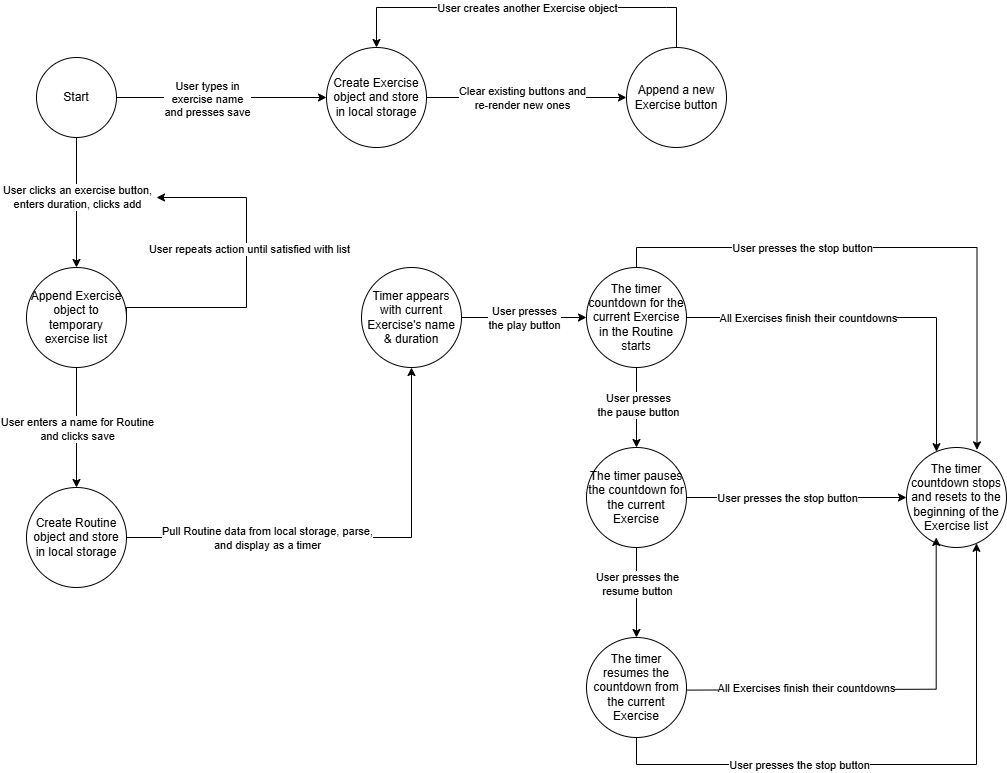

The diagram above was exported from draw.io. Its source (the exported page's mxGraphModel, read from the mxfile embedded in the PNG):
<mxGraphModel dx="1434" dy="772" grid="1" gridSize="10" guides="1" tooltips="1" connect="1" arrows="1" fold="1" page="1" pageScale="1" pageWidth="850" pageHeight="1100" math="0" shadow="0">
  <root>
    <mxCell id="0" />
    <mxCell id="1" parent="0" />
    <mxCell id="fWPNuUO1EUqWGtiD7wVO-3" style="edgeStyle=orthogonalEdgeStyle;rounded=0;orthogonalLoop=1;jettySize=auto;html=1;entryX=0;entryY=0.5;entryDx=0;entryDy=0;" parent="1" source="fWPNuUO1EUqWGtiD7wVO-2" target="fWPNuUO1EUqWGtiD7wVO-4" edge="1">
      <mxGeometry relative="1" as="geometry">
        <mxPoint x="220" y="240" as="targetPoint" />
      </mxGeometry>
    </mxCell>
    <mxCell id="HAGCOUkLUmsN2SrnCesr-1" value="User types in&lt;div&gt;exercise name&lt;div&gt;and presses save&lt;/div&gt;&lt;/div&gt;" style="edgeLabel;html=1;align=center;verticalAlign=middle;resizable=0;points=[];" parent="fWPNuUO1EUqWGtiD7wVO-3" vertex="1" connectable="0">
      <mxGeometry x="-0.1429" y="-1" relative="1" as="geometry">
        <mxPoint as="offset" />
      </mxGeometry>
    </mxCell>
    <mxCell id="fWPNuUO1EUqWGtiD7wVO-19" value="" style="edgeStyle=orthogonalEdgeStyle;rounded=0;orthogonalLoop=1;jettySize=auto;html=1;" parent="1" source="fWPNuUO1EUqWGtiD7wVO-2" target="fWPNuUO1EUqWGtiD7wVO-18" edge="1">
      <mxGeometry relative="1" as="geometry" />
    </mxCell>
    <mxCell id="Uagm1uq6R88nLIKvEpLk-11" value="User clicks an exercise button,&lt;div&gt;enters duration, clicks add&lt;/div&gt;" style="edgeLabel;html=1;align=center;verticalAlign=middle;resizable=0;points=[];" parent="fWPNuUO1EUqWGtiD7wVO-19" vertex="1" connectable="0">
      <mxGeometry x="-0.1772" y="-2" relative="1" as="geometry">
        <mxPoint x="2" y="6" as="offset" />
      </mxGeometry>
    </mxCell>
    <mxCell id="fWPNuUO1EUqWGtiD7wVO-2" value="Start" style="ellipse;whiteSpace=wrap;html=1;aspect=fixed;" parent="1" vertex="1">
      <mxGeometry x="50" y="200" width="80" height="80" as="geometry" />
    </mxCell>
    <mxCell id="fWPNuUO1EUqWGtiD7wVO-11" style="edgeStyle=orthogonalEdgeStyle;rounded=0;orthogonalLoop=1;jettySize=auto;html=1;entryX=0.5;entryY=0;entryDx=0;entryDy=0;exitX=0.5;exitY=0;exitDx=0;exitDy=0;" parent="1" source="Uagm1uq6R88nLIKvEpLk-2" target="fWPNuUO1EUqWGtiD7wVO-4" edge="1">
      <mxGeometry relative="1" as="geometry">
        <mxPoint x="560" y="60.000000000000114" as="targetPoint" />
        <mxPoint x="600" y="110" as="sourcePoint" />
        <Array as="points">
          <mxPoint x="680" y="150" />
          <mxPoint x="380" y="150" />
        </Array>
      </mxGeometry>
    </mxCell>
    <mxCell id="Uagm1uq6R88nLIKvEpLk-8" value="User creates another Exercise object" style="edgeLabel;html=1;align=center;verticalAlign=middle;resizable=0;points=[];" parent="fWPNuUO1EUqWGtiD7wVO-11" vertex="1" connectable="0">
      <mxGeometry x="0.0323" relative="1" as="geometry">
        <mxPoint x="6" as="offset" />
      </mxGeometry>
    </mxCell>
    <mxCell id="fWPNuUO1EUqWGtiD7wVO-4" value="Create Exercise object and store in local storage" style="ellipse;whiteSpace=wrap;html=1;aspect=fixed;" parent="1" vertex="1">
      <mxGeometry x="340" y="190" width="100" height="100" as="geometry" />
    </mxCell>
    <mxCell id="HAGCOUkLUmsN2SrnCesr-2" style="edgeStyle=orthogonalEdgeStyle;rounded=0;orthogonalLoop=1;jettySize=auto;html=1;exitX=1;exitY=0.5;exitDx=0;exitDy=0;" parent="1" source="fWPNuUO1EUqWGtiD7wVO-18" edge="1">
      <mxGeometry relative="1" as="geometry">
        <mxPoint x="170" y="340" as="targetPoint" />
        <mxPoint x="130" y="480" as="sourcePoint" />
        <Array as="points">
          <mxPoint x="260" y="450" />
          <mxPoint x="260" y="340" />
        </Array>
      </mxGeometry>
    </mxCell>
    <mxCell id="HAGCOUkLUmsN2SrnCesr-5" value="User repeats action until satisfied with list" style="edgeLabel;html=1;align=center;verticalAlign=middle;resizable=0;points=[];" parent="HAGCOUkLUmsN2SrnCesr-2" vertex="1" connectable="0">
      <mxGeometry x="0.1444" y="-2" relative="1" as="geometry">
        <mxPoint as="offset" />
      </mxGeometry>
    </mxCell>
    <mxCell id="HAGCOUkLUmsN2SrnCesr-10" value="" style="edgeStyle=orthogonalEdgeStyle;rounded=0;orthogonalLoop=1;jettySize=auto;html=1;" parent="1" source="fWPNuUO1EUqWGtiD7wVO-18" target="HAGCOUkLUmsN2SrnCesr-9" edge="1">
      <mxGeometry relative="1" as="geometry" />
    </mxCell>
    <mxCell id="HAGCOUkLUmsN2SrnCesr-11" value="User enters a name for Routine&lt;div&gt;and clicks save&lt;/div&gt;" style="edgeLabel;html=1;align=center;verticalAlign=middle;resizable=0;points=[];" parent="HAGCOUkLUmsN2SrnCesr-10" vertex="1" connectable="0">
      <mxGeometry x="-0.2061" y="-1" relative="1" as="geometry">
        <mxPoint x="1" y="13" as="offset" />
      </mxGeometry>
    </mxCell>
    <mxCell id="fWPNuUO1EUqWGtiD7wVO-18" value="Append Exercise object to temporary exercise list" style="ellipse;whiteSpace=wrap;html=1;" parent="1" vertex="1">
      <mxGeometry x="40" y="410" width="100" height="100" as="geometry" />
    </mxCell>
    <mxCell id="Uagm1uq6R88nLIKvEpLk-2" value="Append a new Exercise button" style="ellipse;whiteSpace=wrap;html=1;aspect=fixed;" parent="1" vertex="1">
      <mxGeometry x="640" y="190" width="100" height="100" as="geometry" />
    </mxCell>
    <mxCell id="Uagm1uq6R88nLIKvEpLk-7" value="" style="edgeStyle=orthogonalEdgeStyle;rounded=0;orthogonalLoop=1;jettySize=auto;html=1;entryX=0;entryY=0.5;entryDx=0;entryDy=0;" parent="1" source="fWPNuUO1EUqWGtiD7wVO-4" target="Uagm1uq6R88nLIKvEpLk-2" edge="1">
      <mxGeometry relative="1" as="geometry">
        <mxPoint x="580" y="230" as="targetPoint" />
        <mxPoint x="420" y="230" as="sourcePoint" />
      </mxGeometry>
    </mxCell>
    <mxCell id="Uagm1uq6R88nLIKvEpLk-10" value="Clear existing buttons and&lt;div&gt;re-render new ones&lt;/div&gt;" style="edgeLabel;html=1;align=center;verticalAlign=middle;resizable=0;points=[];" parent="Uagm1uq6R88nLIKvEpLk-7" vertex="1" connectable="0">
      <mxGeometry x="-0.1325" relative="1" as="geometry">
        <mxPoint x="8" as="offset" />
      </mxGeometry>
    </mxCell>
    <mxCell id="HAGCOUkLUmsN2SrnCesr-15" value="" style="edgeStyle=orthogonalEdgeStyle;rounded=0;orthogonalLoop=1;jettySize=auto;html=1;" parent="1" source="HAGCOUkLUmsN2SrnCesr-9" target="HAGCOUkLUmsN2SrnCesr-14" edge="1">
      <mxGeometry relative="1" as="geometry" />
    </mxCell>
    <mxCell id="gkvVQwgHwix-VHH3VQ4D-1" value="Pull Routine data from local storage, parse,&lt;div&gt;and display as a timer&lt;/div&gt;" style="edgeLabel;html=1;align=center;verticalAlign=middle;resizable=0;points=[];" parent="HAGCOUkLUmsN2SrnCesr-15" vertex="1" connectable="0">
      <mxGeometry x="-0.12" y="-2" relative="1" as="geometry">
        <mxPoint x="-60" y="-2" as="offset" />
      </mxGeometry>
    </mxCell>
    <mxCell id="HAGCOUkLUmsN2SrnCesr-9" value="Create Routine object and store in local storage" style="ellipse;whiteSpace=wrap;html=1;" parent="1" vertex="1">
      <mxGeometry x="40" y="630" width="100" height="100" as="geometry" />
    </mxCell>
    <mxCell id="gkvVQwgHwix-VHH3VQ4D-3" value="" style="edgeStyle=orthogonalEdgeStyle;rounded=0;orthogonalLoop=1;jettySize=auto;html=1;" parent="1" source="HAGCOUkLUmsN2SrnCesr-14" target="gkvVQwgHwix-VHH3VQ4D-2" edge="1">
      <mxGeometry relative="1" as="geometry" />
    </mxCell>
    <mxCell id="gkvVQwgHwix-VHH3VQ4D-4" value="User presses&lt;div&gt;the play button&lt;/div&gt;" style="edgeLabel;html=1;align=center;verticalAlign=middle;resizable=0;points=[];" parent="gkvVQwgHwix-VHH3VQ4D-3" vertex="1" connectable="0">
      <mxGeometry x="-0.1667" y="-2" relative="1" as="geometry">
        <mxPoint x="10" y="-2" as="offset" />
      </mxGeometry>
    </mxCell>
    <mxCell id="HAGCOUkLUmsN2SrnCesr-14" value="Timer appears with current Exercise's name &amp;amp; duration" style="ellipse;whiteSpace=wrap;html=1;" parent="1" vertex="1">
      <mxGeometry x="375" y="410" width="100" height="100" as="geometry" />
    </mxCell>
    <mxCell id="gkvVQwgHwix-VHH3VQ4D-6" value="" style="edgeStyle=orthogonalEdgeStyle;rounded=0;orthogonalLoop=1;jettySize=auto;html=1;exitX=0.5;exitY=0;exitDx=0;exitDy=0;entryX=0.705;entryY=0.024;entryDx=0;entryDy=0;entryPerimeter=0;" parent="1" target="gkvVQwgHwix-VHH3VQ4D-11" edge="1">
      <mxGeometry relative="1" as="geometry">
        <mxPoint x="650" y="459.97" as="sourcePoint" />
        <mxPoint x="990.4000000000001" y="603.77" as="targetPoint" />
        <Array as="points">
          <mxPoint x="650" y="390" />
          <mxPoint x="990" y="390" />
        </Array>
      </mxGeometry>
    </mxCell>
    <mxCell id="gkvVQwgHwix-VHH3VQ4D-7" value="User presses the stop button" style="edgeLabel;html=1;align=center;verticalAlign=middle;resizable=0;points=[];" parent="gkvVQwgHwix-VHH3VQ4D-6" vertex="1" connectable="0">
      <mxGeometry x="-0.0667" y="-3" relative="1" as="geometry">
        <mxPoint x="-51" y="-3" as="offset" />
      </mxGeometry>
    </mxCell>
    <mxCell id="gkvVQwgHwix-VHH3VQ4D-9" value="" style="edgeStyle=orthogonalEdgeStyle;rounded=0;orthogonalLoop=1;jettySize=auto;html=1;" parent="1" source="gkvVQwgHwix-VHH3VQ4D-2" target="gkvVQwgHwix-VHH3VQ4D-8" edge="1">
      <mxGeometry relative="1" as="geometry" />
    </mxCell>
    <mxCell id="gkvVQwgHwix-VHH3VQ4D-10" value="User presses&lt;div&gt;the pause button&lt;/div&gt;" style="edgeLabel;html=1;align=center;verticalAlign=middle;resizable=0;points=[];" parent="gkvVQwgHwix-VHH3VQ4D-9" vertex="1" connectable="0">
      <mxGeometry x="-0.0681" y="1" relative="1" as="geometry">
        <mxPoint as="offset" />
      </mxGeometry>
    </mxCell>
    <mxCell id="gkvVQwgHwix-VHH3VQ4D-12" value="" style="edgeStyle=orthogonalEdgeStyle;rounded=0;orthogonalLoop=1;jettySize=auto;html=1;" parent="1" source="gkvVQwgHwix-VHH3VQ4D-2" target="gkvVQwgHwix-VHH3VQ4D-11" edge="1">
      <mxGeometry relative="1" as="geometry">
        <Array as="points">
          <mxPoint x="950" y="460" />
        </Array>
      </mxGeometry>
    </mxCell>
    <mxCell id="gkvVQwgHwix-VHH3VQ4D-14" value="All Exercises finish their countdowns" style="edgeLabel;html=1;align=center;verticalAlign=middle;resizable=0;points=[];" parent="gkvVQwgHwix-VHH3VQ4D-12" vertex="1" connectable="0">
      <mxGeometry x="-0.2163" y="2" relative="1" as="geometry">
        <mxPoint x="-30" y="2" as="offset" />
      </mxGeometry>
    </mxCell>
    <mxCell id="gkvVQwgHwix-VHH3VQ4D-2" value="The timer countdown for the current Exercise in the Routine starts" style="ellipse;whiteSpace=wrap;html=1;" parent="1" vertex="1">
      <mxGeometry x="600" y="410" width="100" height="100" as="geometry" />
    </mxCell>
    <mxCell id="gkvVQwgHwix-VHH3VQ4D-16" value="" style="edgeStyle=orthogonalEdgeStyle;rounded=0;orthogonalLoop=1;jettySize=auto;html=1;" parent="1" source="gkvVQwgHwix-VHH3VQ4D-8" target="gkvVQwgHwix-VHH3VQ4D-15" edge="1">
      <mxGeometry relative="1" as="geometry" />
    </mxCell>
    <mxCell id="gkvVQwgHwix-VHH3VQ4D-18" value="User presses the&lt;div&gt;resume button&lt;/div&gt;" style="edgeLabel;html=1;align=center;verticalAlign=middle;resizable=0;points=[];" parent="gkvVQwgHwix-VHH3VQ4D-16" vertex="1" connectable="0">
      <mxGeometry x="-0.3027" relative="1" as="geometry">
        <mxPoint y="5" as="offset" />
      </mxGeometry>
    </mxCell>
    <mxCell id="gkvVQwgHwix-VHH3VQ4D-20" value="" style="edgeStyle=orthogonalEdgeStyle;rounded=0;orthogonalLoop=1;jettySize=auto;html=1;" parent="1" source="gkvVQwgHwix-VHH3VQ4D-8" target="gkvVQwgHwix-VHH3VQ4D-11" edge="1">
      <mxGeometry relative="1" as="geometry">
        <mxPoint x="780" y="640" as="targetPoint" />
      </mxGeometry>
    </mxCell>
    <mxCell id="gkvVQwgHwix-VHH3VQ4D-21" value="User presses the stop button" style="edgeLabel;html=1;align=center;verticalAlign=middle;resizable=0;points=[];" parent="gkvVQwgHwix-VHH3VQ4D-20" vertex="1" connectable="0">
      <mxGeometry x="-0.3041" y="1" relative="1" as="geometry">
        <mxPoint x="23" y="1" as="offset" />
      </mxGeometry>
    </mxCell>
    <mxCell id="gkvVQwgHwix-VHH3VQ4D-8" value="The timer pauses the countdown for the current Exercise" style="ellipse;whiteSpace=wrap;html=1;" parent="1" vertex="1">
      <mxGeometry x="600" y="590" width="100" height="100" as="geometry" />
    </mxCell>
    <mxCell id="gkvVQwgHwix-VHH3VQ4D-11" value="The timer countdown stops and resets to the beginning of the Exercise list" style="ellipse;whiteSpace=wrap;html=1;" parent="1" vertex="1">
      <mxGeometry x="920" y="590" width="100" height="100" as="geometry" />
    </mxCell>
    <mxCell id="gkvVQwgHwix-VHH3VQ4D-23" value="" style="edgeStyle=orthogonalEdgeStyle;rounded=0;orthogonalLoop=1;jettySize=auto;html=1;exitX=0.5;exitY=1;exitDx=0;exitDy=0;" parent="1" source="gkvVQwgHwix-VHH3VQ4D-15" target="gkvVQwgHwix-VHH3VQ4D-11" edge="1">
      <mxGeometry relative="1" as="geometry">
        <mxPoint x="660" y="942.3" as="sourcePoint" />
        <mxPoint x="1000.4000000000001" y="737.6999999999998" as="targetPoint" />
        <Array as="points">
          <mxPoint x="650" y="907" />
          <mxPoint x="990" y="907" />
        </Array>
      </mxGeometry>
    </mxCell>
    <mxCell id="gkvVQwgHwix-VHH3VQ4D-24" value="User presses the stop button" style="edgeLabel;html=1;align=center;verticalAlign=middle;resizable=0;points=[];" parent="gkvVQwgHwix-VHH3VQ4D-23" vertex="1" connectable="0">
      <mxGeometry x="-0.5961" y="-1" relative="1" as="geometry">
        <mxPoint x="70" y="-1" as="offset" />
      </mxGeometry>
    </mxCell>
    <mxCell id="gkvVQwgHwix-VHH3VQ4D-26" value="" style="edgeStyle=orthogonalEdgeStyle;rounded=0;orthogonalLoop=1;jettySize=auto;html=1;entryX=0.297;entryY=0.993;entryDx=0;entryDy=0;entryPerimeter=0;exitX=0.943;exitY=0.305;exitDx=0;exitDy=0;exitPerimeter=0;" parent="1" edge="1">
      <mxGeometry relative="1" as="geometry">
        <mxPoint x="694.3000000000002" y="832.5999999999998" as="sourcePoint" />
        <mxPoint x="949.6999999999998" y="680" as="targetPoint" />
        <Array as="points">
          <mxPoint x="700" y="832.7" />
          <mxPoint x="950" y="831.7" />
        </Array>
      </mxGeometry>
    </mxCell>
    <mxCell id="gkvVQwgHwix-VHH3VQ4D-27" value="All Exercises finish their countdowns" style="edgeLabel;html=1;align=center;verticalAlign=middle;resizable=0;points=[];" parent="gkvVQwgHwix-VHH3VQ4D-26" vertex="1" connectable="0">
      <mxGeometry x="-0.3591" relative="1" as="geometry">
        <mxPoint x="-5" y="-2" as="offset" />
      </mxGeometry>
    </mxCell>
    <mxCell id="gkvVQwgHwix-VHH3VQ4D-15" value="The timer resumes the countdown from the current Exercise" style="ellipse;whiteSpace=wrap;html=1;" parent="1" vertex="1">
      <mxGeometry x="600" y="780" width="100" height="100" as="geometry" />
    </mxCell>
  </root>
</mxGraphModel>